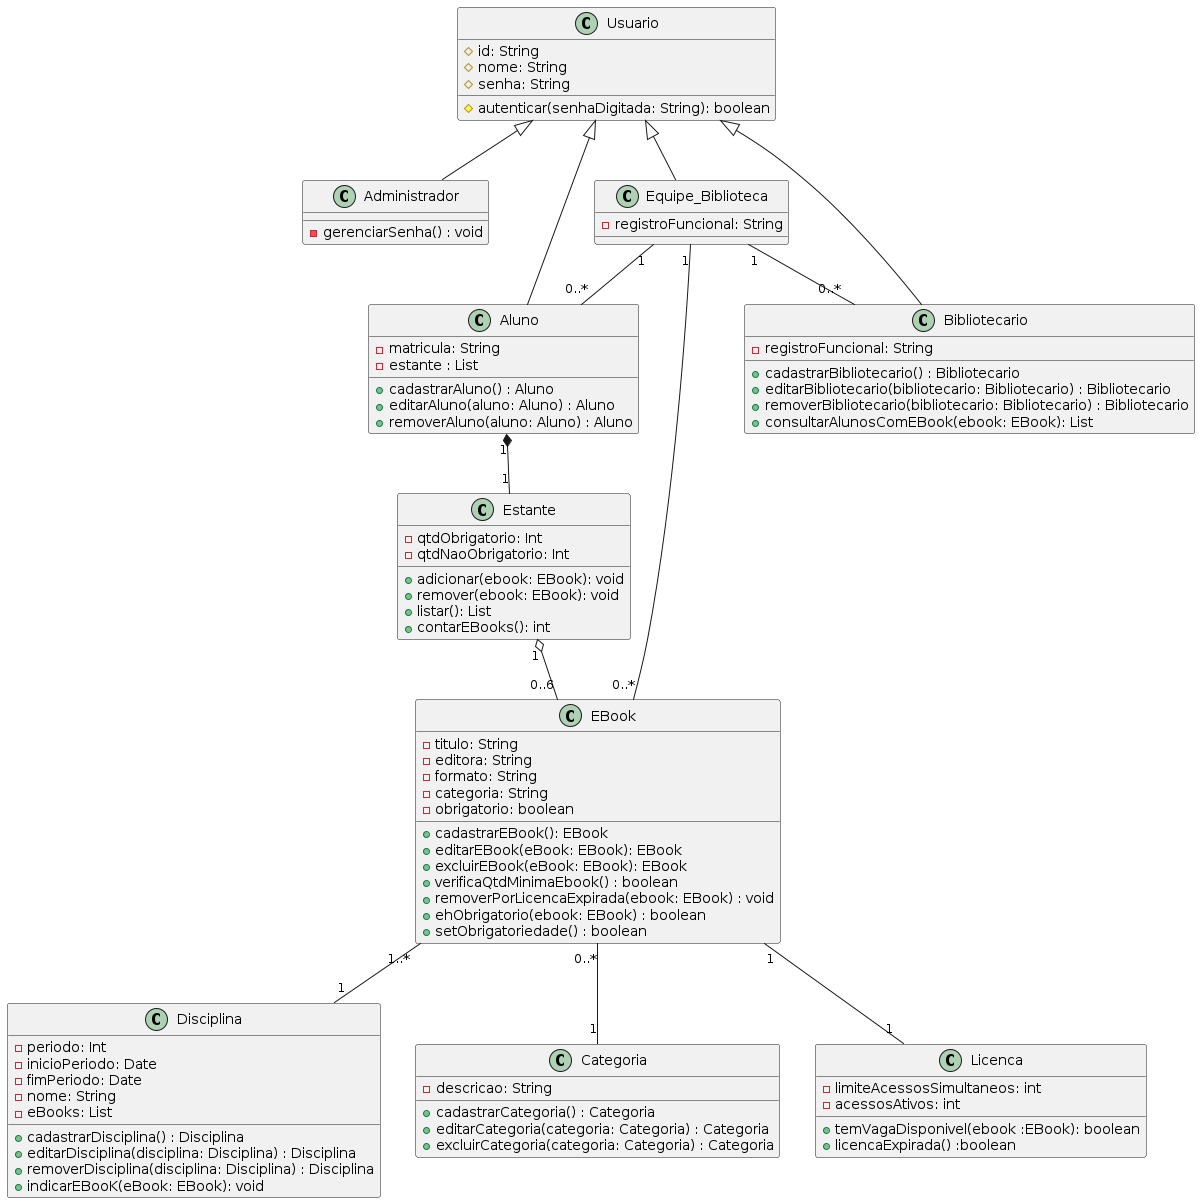

The diagram above was rendered by PlantUML. Its source (embedded in the PNG):
@startuml
class Usuario {
  #id: String
  #nome: String
  #senha: String
  #autenticar(senhaDigitada: String): boolean
}

class Administrador{
  -gerenciarSenha() : void
}

class Aluno {
  -matricula: String
  -estante : List
  +cadastrarAluno() : Aluno
  +editarAluno(aluno: Aluno) : Aluno
  +removerAluno(aluno: Aluno) : Aluno
}

class Bibliotecario {
  -registroFuncional: String
  +cadastrarBibliotecario() : Bibliotecario
  +editarBibliotecario(bibliotecario: Bibliotecario) : Bibliotecario
  +removerBibliotecario(bibliotecario: Bibliotecario) : Bibliotecario
  +consultarAlunosComEBook(ebook: EBook): List
}

class Equipe_Biblioteca{
  -registroFuncional: String
}

class Disciplina{
  -periodo: Int
  -inicioPeriodo: Date
  -fimPeriodo: Date
  -nome: String
  -eBooks: List
  +cadastrarDisciplina() : Disciplina
  +editarDisciplina(disciplina: Disciplina) : Disciplina
  +removerDisciplina(disciplina: Disciplina) : Disciplina
  +indicarEBooK(eBook: EBook): void
}

class Categoria{
  -descricao: String
  +cadastrarCategoria() : Categoria
  +editarCategoria(categoria: Categoria) : Categoria
  +excluirCategoria(categoria: Categoria) : Categoria
}

class EBook {
  -titulo: String
  -editora: String
  -formato: String
  -categoria: String
  -obrigatorio: boolean
  +cadastrarEBook(): EBook
  +editarEBook(eBook: EBook): EBook
  +excluirEBook(eBook: EBook): EBook
  +verificaQtdMinimaEbook() : boolean
  +removerPorLicencaExpirada(ebook: EBook) : void
  +ehObrigatorio(ebook: EBook) : boolean
  +setObrigatoriedade() : boolean
}

class Licenca {
  -limiteAcessosSimultaneos: int
  -acessosAtivos: int
  +temVagaDisponivel(ebook :EBook): boolean
  +licencaExpirada() :boolean
}

class Estante {
  -qtdObrigatorio: Int
  -qtdNaoObrigatorio: Int
  +adicionar(ebook: EBook): void
  +remover(ebook: EBook): void
  +listar(): List
  +contarEBooks(): int
}

Usuario <|-- Aluno
Usuario <|-- Bibliotecario
Usuario <|-- Equipe_Biblioteca
Usuario <|-- Administrador

Aluno "1" *-- "1" Estante
Estante "1" o-- "0..6" EBook
EBook "1" -- "1" Licenca
EBook "1..*" -- "1" Disciplina
EBook "0..*" -- "1" Categoria
Equipe_Biblioteca "1" -- "0..*" Aluno
Equipe_Biblioteca "1" -- "0..*" Bibliotecario
Equipe_Biblioteca "1" -- "0..*" EBook
@enduml